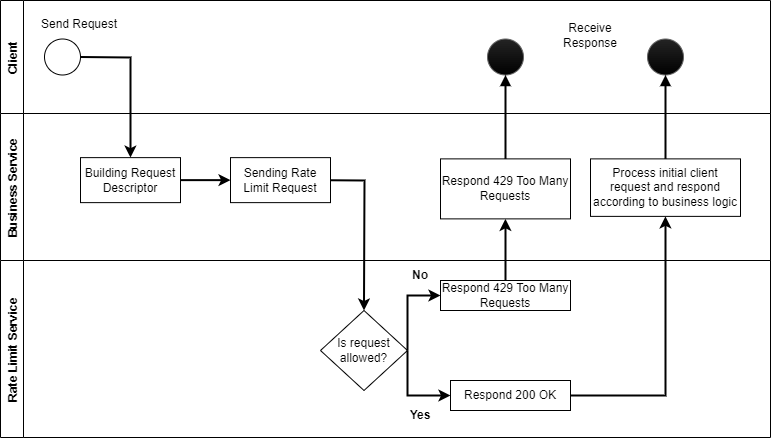

The diagram above was exported from draw.io. Its source (the exported page's mxGraphModel, read from the mxfile embedded in the PNG):
<mxGraphModel dx="1038" dy="521" grid="1" gridSize="10" guides="1" tooltips="1" connect="1" arrows="1" fold="1" page="1" pageScale="1" pageWidth="827" pageHeight="1169" math="0" shadow="0">
  <root>
    <mxCell id="0" />
    <mxCell id="1" parent="0" />
    <mxCell id="6kkl_F-Fx6QZGwVNsDMf-12" value="Business Service" style="swimlane;horizontal=0;" parent="1" vertex="1">
      <mxGeometry x="40" y="533" width="770" height="147" as="geometry" />
    </mxCell>
    <mxCell id="6kkl_F-Fx6QZGwVNsDMf-13" value="Building Request Descriptor" style="rounded=0;whiteSpace=wrap;html=1;" parent="6kkl_F-Fx6QZGwVNsDMf-12" vertex="1">
      <mxGeometry x="80" y="44.129999999999995" width="100" height="45" as="geometry" />
    </mxCell>
    <mxCell id="6kkl_F-Fx6QZGwVNsDMf-14" value="Sending Rate Limit Request" style="rounded=0;whiteSpace=wrap;html=1;" parent="6kkl_F-Fx6QZGwVNsDMf-12" vertex="1">
      <mxGeometry x="230" y="44.129999999999995" width="100" height="45" as="geometry" />
    </mxCell>
    <mxCell id="6kkl_F-Fx6QZGwVNsDMf-15" value="" style="endArrow=classic;html=1;rounded=0;strokeWidth=2;exitX=1;exitY=0.5;exitDx=0;exitDy=0;entryX=0;entryY=0.5;entryDx=0;entryDy=0;" parent="6kkl_F-Fx6QZGwVNsDMf-12" source="6kkl_F-Fx6QZGwVNsDMf-13" target="6kkl_F-Fx6QZGwVNsDMf-14" edge="1">
      <mxGeometry width="50" height="50" relative="1" as="geometry">
        <mxPoint x="190" y="119.13" as="sourcePoint" />
        <mxPoint x="240" y="69.13" as="targetPoint" />
      </mxGeometry>
    </mxCell>
    <mxCell id="6kkl_F-Fx6QZGwVNsDMf-16" value="Respond 429 Too Many Requests" style="rounded=0;whiteSpace=wrap;html=1;" parent="6kkl_F-Fx6QZGwVNsDMf-12" vertex="1">
      <mxGeometry x="440" y="45.38" width="130" height="60" as="geometry" />
    </mxCell>
    <mxCell id="6kkl_F-Fx6QZGwVNsDMf-17" value="Process initial client request and respond according to business logic" style="rounded=0;whiteSpace=wrap;html=1;" parent="6kkl_F-Fx6QZGwVNsDMf-12" vertex="1">
      <mxGeometry x="590" y="45.379999999999995" width="150" height="57.5" as="geometry" />
    </mxCell>
    <mxCell id="6kkl_F-Fx6QZGwVNsDMf-21" value="Client" style="swimlane;horizontal=0;startSize=23;" parent="1" vertex="1">
      <mxGeometry x="40" y="420" width="770" height="113" as="geometry" />
    </mxCell>
    <mxCell id="6kkl_F-Fx6QZGwVNsDMf-22" value="" style="ellipse;whiteSpace=wrap;html=1;aspect=fixed;" parent="6kkl_F-Fx6QZGwVNsDMf-21" vertex="1">
      <mxGeometry x="44" y="38.5" width="36" height="36" as="geometry" />
    </mxCell>
    <mxCell id="6kkl_F-Fx6QZGwVNsDMf-23" value="Send Request" style="text;html=1;strokeColor=none;fillColor=none;align=center;verticalAlign=middle;whiteSpace=wrap;rounded=0;" parent="6kkl_F-Fx6QZGwVNsDMf-21" vertex="1">
      <mxGeometry x="20" y="8.5" width="118" height="30" as="geometry" />
    </mxCell>
    <mxCell id="6kkl_F-Fx6QZGwVNsDMf-24" value="" style="ellipse;whiteSpace=wrap;html=1;aspect=fixed;fillColor=#242424;gradientColor=#000000;strokeColor=#666666;" parent="6kkl_F-Fx6QZGwVNsDMf-21" vertex="1">
      <mxGeometry x="487" y="38.5" width="36" height="36" as="geometry" />
    </mxCell>
    <mxCell id="6kkl_F-Fx6QZGwVNsDMf-25" value="" style="ellipse;whiteSpace=wrap;html=1;aspect=fixed;fillColor=#242424;gradientColor=#000000;strokeColor=#666666;" parent="6kkl_F-Fx6QZGwVNsDMf-21" vertex="1">
      <mxGeometry x="647" y="38.5" width="36" height="36" as="geometry" />
    </mxCell>
    <mxCell id="ywcaCp31PH2dd1V8aik8-1" value="Receive Response" style="text;html=1;strokeColor=none;fillColor=none;align=center;verticalAlign=middle;whiteSpace=wrap;rounded=0;" vertex="1" parent="6kkl_F-Fx6QZGwVNsDMf-21">
      <mxGeometry x="550" y="20" width="80" height="30" as="geometry" />
    </mxCell>
    <mxCell id="6kkl_F-Fx6QZGwVNsDMf-26" value="Rate Limit Service" style="swimlane;horizontal=0;" parent="1" vertex="1">
      <mxGeometry x="40" y="680" width="770" height="177" as="geometry" />
    </mxCell>
    <mxCell id="6kkl_F-Fx6QZGwVNsDMf-27" value="Is request allowed?" style="rhombus;whiteSpace=wrap;html=1;" parent="6kkl_F-Fx6QZGwVNsDMf-26" vertex="1">
      <mxGeometry x="320" y="50" width="87" height="80" as="geometry" />
    </mxCell>
    <mxCell id="6kkl_F-Fx6QZGwVNsDMf-28" value="Respond 200 OK" style="rounded=0;whiteSpace=wrap;html=1;" parent="6kkl_F-Fx6QZGwVNsDMf-26" vertex="1">
      <mxGeometry x="450" y="120" width="120" height="30" as="geometry" />
    </mxCell>
    <mxCell id="6kkl_F-Fx6QZGwVNsDMf-29" value="Respond 429 Too Many Requests" style="rounded=0;whiteSpace=wrap;html=1;" parent="6kkl_F-Fx6QZGwVNsDMf-26" vertex="1">
      <mxGeometry x="440" y="20" width="130" height="30" as="geometry" />
    </mxCell>
    <mxCell id="6kkl_F-Fx6QZGwVNsDMf-30" value="" style="endArrow=classic;html=1;rounded=0;strokeWidth=2;exitX=1;exitY=0.5;exitDx=0;exitDy=0;entryX=0;entryY=0.5;entryDx=0;entryDy=0;" parent="6kkl_F-Fx6QZGwVNsDMf-26" source="6kkl_F-Fx6QZGwVNsDMf-27" target="6kkl_F-Fx6QZGwVNsDMf-29" edge="1">
      <mxGeometry width="50" height="50" relative="1" as="geometry">
        <mxPoint x="400" y="70" as="sourcePoint" />
        <mxPoint x="450" y="20" as="targetPoint" />
        <Array as="points">
          <mxPoint x="407" y="35" />
        </Array>
      </mxGeometry>
    </mxCell>
    <mxCell id="6kkl_F-Fx6QZGwVNsDMf-31" value="" style="endArrow=classic;html=1;rounded=0;strokeWidth=2;exitX=1;exitY=0.5;exitDx=0;exitDy=0;entryX=0;entryY=0.5;entryDx=0;entryDy=0;" parent="6kkl_F-Fx6QZGwVNsDMf-26" source="6kkl_F-Fx6QZGwVNsDMf-27" target="6kkl_F-Fx6QZGwVNsDMf-28" edge="1">
      <mxGeometry width="50" height="50" relative="1" as="geometry">
        <mxPoint x="490" y="190" as="sourcePoint" />
        <mxPoint x="540" y="140" as="targetPoint" />
        <Array as="points">
          <mxPoint x="407" y="135" />
        </Array>
      </mxGeometry>
    </mxCell>
    <mxCell id="6kkl_F-Fx6QZGwVNsDMf-38" value="&lt;b&gt;Yes&lt;/b&gt;" style="text;html=1;strokeColor=none;fillColor=none;align=center;verticalAlign=middle;whiteSpace=wrap;rounded=0;" parent="6kkl_F-Fx6QZGwVNsDMf-26" vertex="1">
      <mxGeometry x="400" y="140" width="40" height="30" as="geometry" />
    </mxCell>
    <mxCell id="6kkl_F-Fx6QZGwVNsDMf-39" value="&lt;font style=&quot;font-size: 12px;&quot;&gt;&lt;b&gt;No&lt;/b&gt;&lt;/font&gt;" style="text;html=1;strokeColor=none;fillColor=none;align=center;verticalAlign=middle;whiteSpace=wrap;rounded=0;" parent="6kkl_F-Fx6QZGwVNsDMf-26" vertex="1">
      <mxGeometry x="400" width="40" height="30" as="geometry" />
    </mxCell>
    <mxCell id="6kkl_F-Fx6QZGwVNsDMf-32" value="" style="endArrow=classic;html=1;rounded=0;strokeWidth=2;exitX=1;exitY=0.5;exitDx=0;exitDy=0;entryX=0.5;entryY=0;entryDx=0;entryDy=0;" parent="1" source="6kkl_F-Fx6QZGwVNsDMf-22" target="6kkl_F-Fx6QZGwVNsDMf-13" edge="1">
      <mxGeometry width="50" height="50" relative="1" as="geometry">
        <mxPoint x="220" y="510" as="sourcePoint" />
        <mxPoint x="270" y="460" as="targetPoint" />
        <Array as="points">
          <mxPoint x="170" y="477" />
        </Array>
      </mxGeometry>
    </mxCell>
    <mxCell id="6kkl_F-Fx6QZGwVNsDMf-33" value="" style="endArrow=classic;html=1;rounded=0;strokeWidth=2;exitX=1;exitY=0.5;exitDx=0;exitDy=0;entryX=0.5;entryY=0;entryDx=0;entryDy=0;" parent="1" source="6kkl_F-Fx6QZGwVNsDMf-14" target="6kkl_F-Fx6QZGwVNsDMf-27" edge="1">
      <mxGeometry width="50" height="50" relative="1" as="geometry">
        <mxPoint x="420" y="600" as="sourcePoint" />
        <mxPoint x="470" y="550" as="targetPoint" />
        <Array as="points">
          <mxPoint x="404" y="600" />
        </Array>
      </mxGeometry>
    </mxCell>
    <mxCell id="6kkl_F-Fx6QZGwVNsDMf-34" value="" style="endArrow=classic;html=1;rounded=0;strokeWidth=2;exitX=0.5;exitY=0;exitDx=0;exitDy=0;entryX=0.5;entryY=1;entryDx=0;entryDy=0;" parent="1" source="6kkl_F-Fx6QZGwVNsDMf-29" target="6kkl_F-Fx6QZGwVNsDMf-16" edge="1">
      <mxGeometry width="50" height="50" relative="1" as="geometry">
        <mxPoint x="630" y="620" as="sourcePoint" />
        <mxPoint x="680" y="570" as="targetPoint" />
      </mxGeometry>
    </mxCell>
    <mxCell id="6kkl_F-Fx6QZGwVNsDMf-35" style="edgeStyle=orthogonalEdgeStyle;rounded=0;orthogonalLoop=1;jettySize=auto;html=1;strokeWidth=2;startArrow=none;startFill=0;endArrow=block;endFill=1;" parent="1" source="6kkl_F-Fx6QZGwVNsDMf-16" target="6kkl_F-Fx6QZGwVNsDMf-24" edge="1">
      <mxGeometry relative="1" as="geometry" />
    </mxCell>
    <mxCell id="6kkl_F-Fx6QZGwVNsDMf-36" value="" style="endArrow=classic;html=1;rounded=0;strokeWidth=2;exitX=1;exitY=0.5;exitDx=0;exitDy=0;entryX=0.5;entryY=1;entryDx=0;entryDy=0;" parent="1" source="6kkl_F-Fx6QZGwVNsDMf-28" target="6kkl_F-Fx6QZGwVNsDMf-17" edge="1">
      <mxGeometry width="50" height="50" relative="1" as="geometry">
        <mxPoint x="680" y="730" as="sourcePoint" />
        <mxPoint x="730" y="680" as="targetPoint" />
        <Array as="points">
          <mxPoint x="705" y="815" />
        </Array>
      </mxGeometry>
    </mxCell>
    <mxCell id="6kkl_F-Fx6QZGwVNsDMf-37" style="edgeStyle=orthogonalEdgeStyle;rounded=0;orthogonalLoop=1;jettySize=auto;html=1;entryX=0.5;entryY=1;entryDx=0;entryDy=0;strokeWidth=2;startArrow=none;startFill=0;endArrow=block;endFill=1;" parent="1" source="6kkl_F-Fx6QZGwVNsDMf-17" target="6kkl_F-Fx6QZGwVNsDMf-25" edge="1">
      <mxGeometry relative="1" as="geometry" />
    </mxCell>
  </root>
</mxGraphModel>